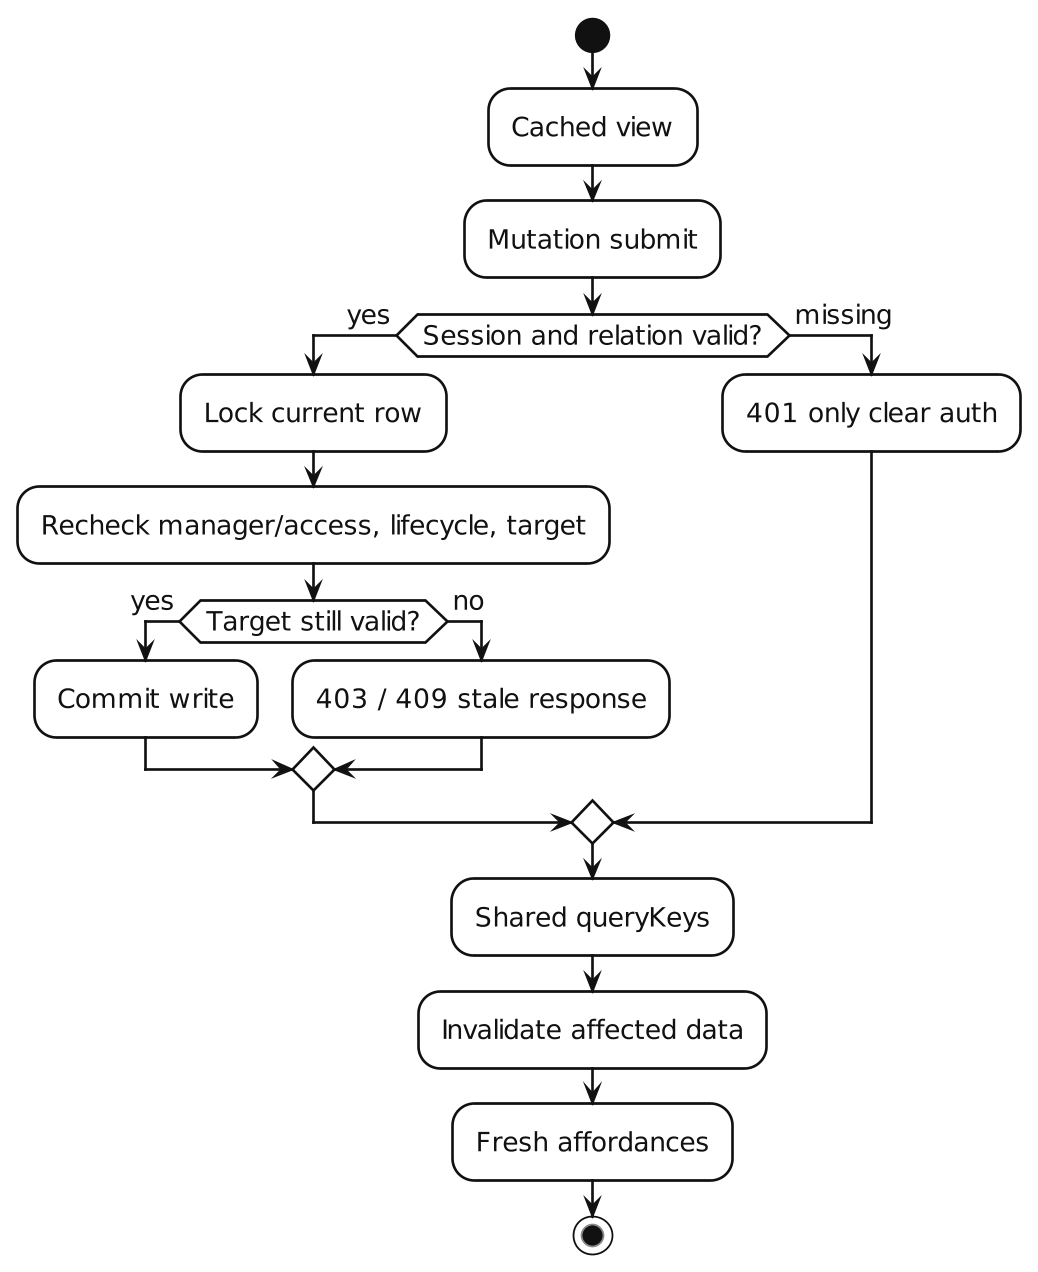

The diagram above was rendered by PlantUML. Its source (embedded in the PNG):
@startuml
skinparam backgroundColor white
skinparam monochrome true
skinparam shadowing false
skinparam dpi 170
skinparam defaultFontName "DejaVu Sans"
skinparam defaultFontSize 15
skinparam defaultFontColor #111111
skinparam classAttributeIconSize 0
skinparam ArrowColor #111111
skinparam ArrowThickness 1
skinparam LineColor #111111
skinparam maxMessageSize 80
skinparam RoundCorner 0
skinparam Padding 3
skinparam Nodesep 34
skinparam Ranksep 40
skinparam componentStyle rectangle
skinparam linetype polyline
skinparam ParticipantPadding 170
skinparam BoxPadding 8

skinparam package {
  BorderColor #111111
  BackgroundColor #FFFFFF
  FontColor #111111
  FontStyle bold
}

skinparam rectangle {
  BorderColor #111111
  BackgroundColor #FFFFFF
  FontColor #111111
}

skinparam component {
  BorderColor #111111
  BackgroundColor #FFFFFF
  FontColor #111111
}

skinparam class {
  BorderColor #111111
  BackgroundColor #FFFFFF
  FontColor #111111
  AttributeFontColor #111111
  StereotypeFontColor #111111
}

skinparam database {
  BorderColor #111111
  BackgroundColor #FFFFFF
  FontColor #111111
}

skinparam usecase {
  BorderColor #111111
  BackgroundColor #FFFFFF
  FontColor #111111
}

skinparam actor {
  BorderColor #111111
  BackgroundColor #FFFFFF
  FontColor #111111
}

skinparam note {
  BorderColor #111111
  BackgroundColor #FFFFFF
  FontColor #111111
}

skinparam sequence {
  ArrowColor #111111
  LifeLineBorderColor #111111
  LifeLineBackgroundColor #FFFFFF
  ParticipantBorderColor #111111
  ParticipantBackgroundColor #FFFFFF
  ParticipantFontColor #111111
  ActorBorderColor #111111
  ActorBackgroundColor #FFFFFF
  ActorFontColor #111111
  DatabaseBorderColor #111111
  DatabaseBackgroundColor #FFFFFF
  DatabaseFontColor #111111
}

skinparam state {
  BorderColor #111111
  BackgroundColor #FFFFFF
  FontColor #111111
  StartColor #111111
  EndColor #111111
}

skinparam activity {
  BorderColor #111111
  BackgroundColor #FFFFFF
  FontColor #111111
  DiamondBorderColor #111111
  DiamondBackgroundColor #FFFFFF
  StartColor #111111
  EndColor #111111
}
skinparam backgroundColor white
skinparam shadowing false
skinparam defaultFontName "DejaVu Sans"

start
:Cached view;
:Mutation submit;
if (Session and relation valid?) then (yes)
  :Lock current row;
  :Recheck manager/access, lifecycle, target;
  if (Target still valid?) then (yes)
    :Commit write;
  else (no)
    :403 / 409 stale response;
  endif
else (missing)
  :401 only clear auth;
endif
:Shared queryKeys;
:Invalidate affected data;
:Fresh affordances;
stop
@enduml